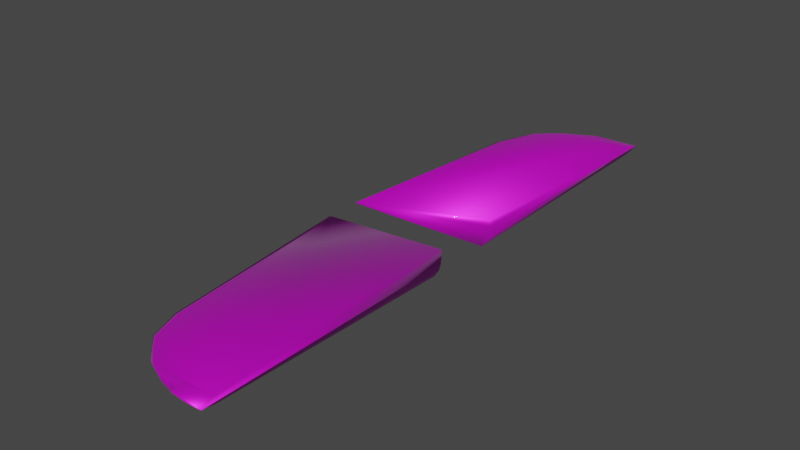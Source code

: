 # Source: emptryElevator.blend  (saved by Blender 2.93.21; exported with 4.5.12 LTS)
import bpy
from mathutils import Matrix  # noqa: F401  (used for matrix-valued properties, if any)

bpy.ops.wm.read_factory_settings(use_empty=True)
scene = bpy.context.scene
scene.name = 'Scene'

# ---- collections
col_collection = bpy.data.collections.new('Collection'); scene.collection.children.link(col_collection)

# ---- images (referenced by path relative to the original .blend; pixels are not part of the script)
import os
ASSET_DIR = os.environ.get("B2B_ASSET_DIR", "")  # directory of the original .blend (textures are referenced by path, not embedded)
HERE = os.path.dirname(os.path.abspath(__file__))  # packed textures are extracted next to this script under _unpacked/

def load_image(name, relpath, width, height, colorspace="sRGB"):
    """Load a texture the original file referenced (path relative to the .blend, or extracted next to this script)."""
    p = next((c for c in (os.path.join(HERE, relpath), os.path.join(ASSET_DIR, relpath)) if relpath and os.path.exists(c)), "")
    if p:
        img = bpy.data.images.load(p, check_existing=True)
        img.name = name
    else:  # same state as the original file: an image datablock whose file is absent (Cycles renders it pink)
        img = bpy.data.images.new(name, width, height)
        img.source = "FILE"
        img.filepath = "//" + (relpath or name)
    img.colorspace_settings.name = colorspace
    return img
img_lysanderpaintyellow_png_001 = load_image('LysanderPaintYellow.png.001', 'LysanderPaintYellow.png', 1024, 1024, 'sRGB')

# ---- materials (node trees are filled in below, after node groups)
mat_bcatp_lysander = bpy.data.materials.new('BCATP_Lysander')
mat_bcatp_lysander.use_transparent_shadow = False

# ---- material node trees
mat_bcatp_lysander.use_nodes = True; mat_bcatp_lysander.node_tree.nodes.clear()
_N = mat_bcatp_lysander.node_tree.nodes; _L = mat_bcatp_lysander.node_tree.links
n0 = _N.new('ShaderNodeBsdfPrincipled'); n0.name = 'Principled BSDF'; n0.location = (10, 300)
n0.distribution = 'GGX'
n0.subsurface_method = 'BURLEY'
n0.inputs[1].default_value = 0.5809
n0.inputs[2].default_value = 0.4706
n0.inputs[3].default_value = 1.45
n0.inputs[13].default_value = 0.7647
n0.inputs[19].default_value = 0.04779
n0.inputs[24].default_value = 0.03382
n0.inputs[27].default_value = (0.0, 0.0, 0.0, 1.0)
n0.inputs[28].default_value = 1.0
n1 = _N.new('ShaderNodeOutputMaterial'); n1.name = 'Material Output'; n1.location = (300, 300)
n2 = _N.new('ShaderNodeTexImage'); n2.name = 'Image Texture'; n2.location = (-280, 280)
n2.image = img_lysanderpaintyellow_png_001
n3 = _N.new('ShaderNodeMix'); n3.name = 'Mix'; n3.location = (-260, 180)
n3.data_type = 'RGBA'
n3.inputs[0].default_value = 0.5809
n3.inputs[7].default_value = (1.0, 1.0, 1.0, 1.0)
n4 = _N.new('ShaderNodeMix'); n4.name = 'Mix.001'; n4.location = (-160, 180)
n4.data_type = 'RGBA'
n4.inputs[0].default_value = 0.1985
n4.inputs[6].default_value = (1.0, 1.0, 1.0, 1.0)
_L.new(n0.outputs[0], n1.inputs[0])
_L.new(n2.outputs[0], n0.inputs[0])
_L.new(n2.outputs[0], n3.inputs[6])
_L.new(n3.outputs[2], n4.inputs[7])
_L.new(n4.outputs[2], n0.inputs[14])
n1.is_active_output = True

# ---- world
world_world = bpy.data.worlds.new('World'); scene.world = world_world
world_world.use_nodes = True; world_world.node_tree.nodes.clear()
_N = world_world.node_tree.nodes; _L = world_world.node_tree.links
n0 = _N.new('ShaderNodeOutputWorld'); n0.name = 'World Output'; n0.location = (300, 300)
n1 = _N.new('ShaderNodeBackground'); n1.name = 'Background'; n1.location = (10, 300)
n1.inputs[0].default_value = (0.05088, 0.05088, 0.05088, 1.0)
_L.new(n1.outputs[0], n0.inputs[0])
n0.is_active_output = True
world_world.color = (0.05088, 0.05088, 0.05088)
world_world.use_sun_shadow = False
world_world.sun_shadow_jitter_overblur = 0.0

# ---- meshes
me_elevator = bpy.data.meshes.new('elevator')
me_elevator.from_pydata([(0.4391, 1.458, -0.00802), (0.5956, 0.153, -0.02699), (0.6212, 0.1521, -0.03367), (0.4613, -1.325, 0.0006351), (0.1733, 1.824, -0.003936), (-0.1778, 1.927, 0.003822), (0.2211, -1.715, -0.0002745), (-0.2491, -1.719, -0.03515), (0.4206, 1.458, -0.005827), (0.443, -1.325, 0.003821), (0.1562, 1.824, -0.001395), (0.1979, -1.693, 0.005476), (-0.2718, -1.794, 0.01769), (0.3611, -1.587, -0.0001002), (0.3431, -1.587, 0.002519), (0.3632, 1.661, -0.00649), (0.3449, 1.662, -0.004124), (0.003436, -1.821, 0.002778), (0.02906, 1.888, 0.0006639), (0.6079, -0.07705, -0.0253), (-0.2718, -1.721, 0.03288), (-0.2334, -0.1685, -0.06763), (0.2723, -1.651, 0.006124), (0.2911, -1.651, -0.0001874), (0.6283, -0.07444, -0.03327), (-0.2764, -1.824, 0.005558), (-0.2837, -0.1699, 0.09763), (0.203, 1.795, -0.00155), (0.2104, 1.805, -0.003887), (-0.2791, 1.929, 0.01042), (-0.2672, 0.249, 0.08283), (-0.2655, 1.841, 0.02963), (-0.2464, 1.827, -0.02676), (-0.2309, 0.2553, -0.07277), (0.4346, 1.47, -0.007928), (-0.2697, 0.2522, 0.005031), (-0.272, 0.2506, 0.04393), (-0.2789, 1.927, 0.011), (-0.2584, 0.2537, -0.03387), (-0.2526, 1.874, -0.01446), (-0.2724, -0.1692, 0.015), (-0.2809, -0.1696, 0.05631), (-0.2656, -1.771, -0.0148), (-0.2558, -0.1689, -0.02632), (-0.03695, -1.707, 0.01918), (-0.014, -1.717, -0.01771), (-0.03655, 1.826, -0.01958), (-0.05466, 1.833, 0.01662), (-0.06684, 1.916, 0.00175), (-0.06655, 1.914, 0.002103), (-0.1784, 1.928, 0.005596), (-0.2789, 1.928, 0.009879), (-0.06612, 1.914, 0.001242), (-0.177, 1.926, 0.004594), (0.219, -1.713, 0.0002524), (-0.000264, -1.81, 0.00428), (-0.2758, -1.82, 0.007182), (0.3585, -1.587, 0.000282)], [(50, 53), (5, 53)], [(27, 16, 15, 28, 4), (42, 7, 45, 17, 25), (3, 9, 14, 57, 13), (8, 34, 15, 16), (3, 24, 19, 9), (3, 13, 23, 6, 45, 7, 21, 24), (9, 19, 26, 20, 44, 11, 22, 14), (41, 12, 20, 26), (26, 19, 24, 21, 43, 40, 41), (17, 55, 56, 25), (1, 2, 0, 8), (27, 10, 47, 31, 30, 1, 8, 16), (10, 4, 18), (5, 29, 37, 50, 49, 48), (2, 33, 32, 46, 4, 28, 15, 34, 0), (36, 30, 31, 37), (30, 36, 35, 38, 33, 2, 1), (34, 8, 0), (38, 35, 29, 51, 39), (35, 36, 37, 29), (33, 38, 39, 32), (42, 43, 21, 7), (25, 56, 12, 41, 40), (25, 40, 43, 42), (18, 48, 49, 47, 10), (46, 52, 48, 18, 4), (51, 53, 52, 46, 32, 39), (47, 49, 50, 37, 31), (48, 52, 5), (55, 54, 11, 44), (17, 45, 6), (17, 6, 54, 55), (56, 55, 44, 20, 12), (13, 57, 54, 6, 23), (22, 11, 54, 57, 14), (10, 27, 4), (29, 5, 51)])
me_elevator.polygons.foreach_set('use_smooth', [1, 1, 1, 1, 1, 1, 1, 1, 1, 1, 1, 1, 1, 1, 1, 1, 1, 1, 1, 1, 1, 1, 1, 1, 1, 1, 1, 1, 1, 0, 0, 0, 0, 1, 1, 1, 1])
_uv = me_elevator.uv_layers.new(name='UVMap')
_uv.uv.foreach_set('vector', [0.7492, 0.5656, 0.7342, 0.5768, 0.7322, 0.5768, 0.7484, 0.5647, 0.7524, 0.5631, 0.6972, 0.705, 0.6956, 0.7093, 0.6705, 0.71, 0.6683, 0.7014, 0.6981, 0.7007, 0.6259, 0.6594, 0.6279, 0.6594, 0.6388, 0.6813, 0.6371, 0.6813, 0.6368, 0.6813, 0.7262, 0.594, 0.7247, 0.5929, 0.7322, 0.5768, 0.7342, 0.5768, 0.6259, 0.6594, 0.6063, 0.5544, 0.6085, 0.5546, 0.6279, 0.6594, 0.6207, 0.7438, 0.6307, 0.7217, 0.638, 0.7162, 0.6453, 0.7107, 0.6705, 0.71, 0.6956, 0.7093, 0.6981, 0.8389, 0.6063, 0.8487, 0.6279, 0.6594, 0.6085, 0.5546, 0.7048, 0.5615, 0.7045, 0.692, 0.6794, 0.691, 0.6543, 0.6901, 0.6464, 0.6866, 0.6388, 0.6813, 0.9054, 0.6935, 0.9026, 0.5569, 0.9041, 0.5631, 0.9097, 0.6935, 0.7215, 0.7038, 0.7215, 0.7799, 0.721, 0.7817, 0.7048, 0.7098, 0.7088, 0.7075, 0.713, 0.7057, 0.7172, 0.7045, 0.6751, 0.7006, 0.6755, 0.6998, 0.7047, 0.7003, 0.7048, 0.7007, 0.7076, 0.7037, 0.7048, 0.7038, 0.7242, 0.594, 0.7262, 0.594, 0.7492, 0.5656, 0.7542, 0.5631, 0.7768, 0.5624, 0.7993, 0.5616, 0.8005, 0.6955, 0.7076, 0.7037, 0.7262, 0.594, 0.7342, 0.5768, 0.7542, 0.5631, 0.7524, 0.5631, 0.7677, 0.5577, 0.6981, 0.7092, 0.6984, 0.7007, 0.6984, 0.7007, 0.6983, 0.7091, 0.6984, 0.7183, 0.6984, 0.7183, 0.8005, 0.5544, 0.8913, 0.5649, 0.8882, 0.6969, 0.8658, 0.6963, 0.8434, 0.6958, 0.8395, 0.6941, 0.8236, 0.6817, 0.8165, 0.6654, 0.8161, 0.6644, 0.9228, 0.5546, 0.9267, 0.5544, 0.9267, 0.6883, 0.9255, 0.6955, 0.7376, 0.7796, 0.7334, 0.7796, 0.7293, 0.779, 0.7253, 0.7776, 0.7215, 0.775, 0.7372, 0.7038, 0.7376, 0.706, 0.7247, 0.5929, 0.7262, 0.594, 0.7242, 0.594, 0.9144, 0.5551, 0.9188, 0.5548, 0.9254, 0.6958, 0.9253, 0.6956, 0.922, 0.6912, 0.9188, 0.5548, 0.9228, 0.5546, 0.9255, 0.6955, 0.9254, 0.6958, 0.9097, 0.5553, 0.9144, 0.5551, 0.922, 0.6912, 0.9204, 0.6873, 0.899, 0.5588, 0.8961, 0.6935, 0.8913, 0.6935, 0.8964, 0.5632, 0.9015, 0.5544, 0.9016, 0.5547, 0.9026, 0.5569, 0.9054, 0.6935, 0.9008, 0.6935, 0.9015, 0.5544, 0.9008, 0.6935, 0.8961, 0.6935, 0.899, 0.5588, 0.7677, 0.5577, 0.7779, 0.5553, 0.7778, 0.5555, 0.7768, 0.5624, 0.7542, 0.5631, 0.8658, 0.6963, 0.8686, 0.7039, 0.8687, 0.7041, 0.8586, 0.7015, 0.8434, 0.6958, 0.8913, 0.7057, 0.8804, 0.7053, 0.8686, 0.7039, 0.8658, 0.6963, 0.8882, 0.6969, 0.8887, 0.7009, 0.7768, 0.5624, 0.7778, 0.5555, 0.7898, 0.5544, 0.8005, 0.5545, 0.7993, 0.5616, 0.8687, 0.7041, 0.8686, 0.7039, 0.8805, 0.7053, 0.6755, 0.6998, 0.652, 0.6918, 0.6543, 0.6901, 0.6794, 0.691, 0.6683, 0.7014, 0.6705, 0.71, 0.6453, 0.7107, 0.6751, 0.7006, 0.6518, 0.6919, 0.652, 0.6918, 0.6755, 0.6998, 0.7047, 0.7003, 0.6755, 0.6998, 0.6794, 0.691, 0.7045, 0.692, 0.7044, 0.6981, 0.6368, 0.6813, 0.6371, 0.6813, 0.652, 0.6918, 0.6518, 0.6919, 0.6443, 0.6866, 0.6464, 0.6866, 0.6543, 0.6901, 0.652, 0.6918, 0.6371, 0.6813, 0.6388, 0.6813, 0.7542, 0.5631, 0.7492, 0.5656, 0.7524, 0.5631, 0.6986, 0.7007, 0.6986, 0.7092, 0.6984, 0.7007])
_ca = me_elevator.color_attributes.new('Col', 'BYTE_COLOR', 'CORNER')
_ca.data.foreach_set('color', [1.0, 1.0, 1.0, 1.0, 1.0, 1.0, 1.0, 1.0, 1.0, 1.0, 1.0, 1.0, 1.0, 1.0, 1.0, 1.0, 1.0, 1.0, 1.0, 1.0, 1.0, 1.0, 1.0, 1.0, 1.0, 1.0, 1.0, 1.0, 1.0, 1.0, 1.0, 1.0, 1.0, 1.0, 1.0, 1.0, 1.0, 1.0, 1.0, 1.0, 1.0, 1.0, 1.0, 1.0, 1.0, 1.0, 1.0, 1.0, 1.0, 1.0, 1.0, 1.0, 1.0, 1.0, 1.0, 1.0, 1.0, 1.0, 1.0, 1.0, 1.0, 1.0, 1.0, 1.0, 1.0, 1.0, 1.0, 1.0, 1.0, 1.0, 1.0, 1.0, 1.0, 1.0, 1.0, 1.0, 1.0, 1.0, 1.0, 1.0, 1.0, 1.0, 1.0, 1.0, 1.0, 1.0, 1.0, 1.0, 1.0, 1.0, 1.0, 1.0, 1.0, 1.0, 1.0, 1.0, 1.0, 1.0, 1.0, 1.0, 1.0, 1.0, 1.0, 1.0, 1.0, 1.0, 1.0, 1.0, 1.0, 1.0, 1.0, 1.0, 1.0, 1.0, 1.0, 1.0, 1.0, 1.0, 1.0, 1.0, 1.0, 1.0, 1.0, 1.0, 1.0, 1.0, 1.0, 1.0, 1.0, 1.0, 1.0, 1.0, 1.0, 1.0, 1.0, 1.0, 1.0, 1.0, 1.0, 1.0, 1.0, 1.0, 1.0, 1.0, 1.0, 1.0, 1.0, 1.0, 1.0, 1.0, 1.0, 1.0, 1.0, 1.0, 1.0, 1.0, 1.0, 1.0, 1.0, 1.0, 1.0, 1.0, 1.0, 1.0, 1.0, 1.0, 1.0, 1.0, 1.0, 1.0, 1.0, 1.0, 1.0, 1.0, 1.0, 1.0, 1.0, 1.0, 1.0, 1.0, 1.0, 1.0, 1.0, 1.0, 1.0, 1.0, 1.0, 1.0, 1.0, 1.0, 1.0, 1.0, 1.0, 1.0, 1.0, 1.0, 1.0, 1.0, 1.0, 1.0, 1.0, 1.0, 1.0, 1.0, 1.0, 1.0, 1.0, 1.0, 1.0, 1.0, 1.0, 1.0, 1.0, 1.0, 1.0, 1.0, 1.0, 1.0, 1.0, 1.0, 1.0, 1.0, 1.0, 1.0, 1.0, 1.0, 1.0, 1.0, 1.0, 1.0, 1.0, 1.0, 1.0, 1.0, 1.0, 1.0, 1.0, 1.0, 1.0, 1.0, 1.0, 1.0, 1.0, 1.0, 1.0, 1.0, 1.0, 1.0, 1.0, 1.0, 1.0, 1.0, 1.0, 1.0, 1.0, 1.0, 1.0, 1.0, 1.0, 1.0, 1.0, 1.0, 1.0, 1.0, 1.0, 1.0, 1.0, 1.0, 1.0, 1.0, 1.0, 1.0, 1.0, 1.0, 1.0, 1.0, 1.0, 1.0, 1.0, 1.0, 1.0, 1.0, 1.0, 1.0, 1.0, 1.0, 1.0, 1.0, 1.0, 1.0, 1.0, 1.0, 1.0, 1.0, 1.0, 1.0, 1.0, 1.0, 1.0, 1.0, 1.0, 1.0, 1.0, 1.0, 1.0, 1.0, 1.0, 1.0, 1.0, 1.0, 1.0, 1.0, 1.0, 1.0, 1.0, 1.0, 1.0, 1.0, 1.0, 1.0, 1.0, 1.0, 1.0, 1.0, 1.0, 1.0, 1.0, 1.0, 1.0, 1.0, 1.0, 1.0, 1.0, 1.0, 1.0, 1.0, 1.0, 1.0, 1.0, 1.0, 1.0, 1.0, 1.0, 1.0, 1.0, 1.0, 1.0, 1.0, 1.0, 1.0, 1.0, 1.0, 1.0, 1.0, 1.0, 1.0, 1.0, 1.0, 1.0, 1.0, 1.0, 1.0, 1.0, 1.0, 1.0, 1.0, 1.0, 1.0, 1.0, 1.0, 1.0, 1.0, 1.0, 1.0, 1.0, 1.0, 1.0, 1.0, 1.0, 1.0, 1.0, 1.0, 1.0, 1.0, 1.0, 1.0, 1.0, 1.0, 1.0, 1.0, 1.0, 1.0, 1.0, 1.0, 1.0, 1.0, 1.0, 1.0, 1.0, 1.0, 1.0, 1.0, 1.0, 1.0, 1.0, 1.0, 1.0, 1.0, 1.0, 1.0, 1.0, 1.0, 1.0, 1.0, 1.0, 1.0, 1.0, 1.0, 1.0, 1.0, 1.0, 1.0, 1.0, 1.0, 1.0, 1.0, 1.0, 1.0, 1.0, 1.0, 1.0, 1.0, 1.0, 1.0, 1.0, 1.0, 1.0, 1.0, 1.0, 1.0, 1.0, 1.0, 1.0, 1.0, 1.0, 1.0, 1.0, 1.0, 1.0, 1.0, 1.0, 1.0, 1.0, 1.0, 1.0, 1.0, 1.0, 1.0, 1.0, 1.0, 1.0, 1.0, 1.0, 1.0, 1.0, 1.0, 1.0, 1.0, 1.0, 1.0, 1.0, 1.0, 1.0, 1.0, 1.0, 1.0, 1.0, 1.0, 1.0, 1.0, 1.0, 1.0, 1.0, 1.0, 1.0, 1.0, 1.0, 1.0, 1.0, 1.0, 1.0, 1.0, 1.0, 1.0, 1.0, 1.0, 1.0, 1.0, 1.0, 1.0, 1.0, 1.0, 1.0, 1.0, 1.0, 1.0, 1.0, 1.0, 1.0, 1.0, 1.0, 1.0, 1.0, 1.0, 1.0, 1.0, 1.0, 1.0, 1.0, 1.0, 1.0, 1.0, 1.0, 1.0, 1.0, 1.0, 1.0, 1.0, 1.0, 1.0, 1.0, 1.0, 1.0, 1.0, 1.0, 1.0, 1.0, 1.0, 1.0, 1.0, 1.0, 1.0, 1.0, 1.0, 1.0, 1.0, 1.0, 1.0, 1.0, 1.0, 1.0, 1.0, 1.0, 1.0, 1.0, 1.0, 1.0, 1.0, 1.0, 1.0, 1.0, 1.0, 1.0, 1.0, 1.0, 1.0, 1.0, 1.0, 1.0, 1.0, 1.0, 1.0, 1.0, 1.0, 1.0, 1.0, 1.0, 1.0, 1.0, 1.0, 1.0, 1.0, 1.0, 1.0, 1.0, 1.0, 1.0, 1.0, 1.0, 1.0, 1.0, 1.0, 1.0, 1.0, 1.0, 1.0, 1.0, 1.0, 1.0, 1.0, 1.0, 1.0, 1.0, 1.0, 1.0, 1.0, 1.0, 1.0, 1.0, 1.0, 1.0, 1.0, 1.0, 1.0, 1.0, 1.0, 1.0, 1.0, 1.0, 1.0, 1.0, 1.0, 1.0, 1.0, 1.0, 1.0, 1.0, 1.0, 1.0, 1.0, 1.0, 1.0, 1.0, 1.0, 1.0, 1.0, 1.0, 1.0, 1.0, 1.0, 1.0, 1.0, 1.0, 1.0, 1.0, 1.0, 1.0, 1.0, 1.0, 1.0, 1.0, 1.0, 1.0, 1.0, 1.0, 1.0, 1.0, 1.0, 1.0, 1.0, 1.0, 1.0, 1.0, 1.0, 1.0, 1.0, 1.0, 1.0, 1.0, 1.0, 1.0, 1.0, 1.0, 1.0, 1.0, 1.0, 1.0, 1.0, 1.0, 1.0, 1.0, 1.0, 1.0, 1.0, 1.0, 1.0, 1.0, 1.0, 1.0, 1.0, 1.0, 1.0, 1.0, 1.0, 1.0, 1.0, 1.0, 1.0, 1.0, 1.0, 1.0, 1.0, 1.0, 1.0, 1.0, 1.0, 1.0, 1.0, 1.0, 1.0, 1.0, 1.0, 1.0, 1.0, 1.0, 1.0, 1.0, 1.0, 1.0, 1.0])
me_elevator.materials.append(mat_bcatp_lysander)
me_elevator.use_remesh_fix_poles = True
me_elevator.use_remesh_preserve_attributes = False
me_elevator.update()

# ---- objects
ob_elevator = bpy.data.objects.new('Elevator', me_elevator)
ob_emptyelevator = bpy.data.objects.new('emptyElevator', None)

# ---- transforms, parenting, visibility, modifiers, constraints
ob_elevator.parent = ob_emptyelevator
ob_elevator.matrix_parent_inverse = Matrix(((0.999, -0.0, 0.04433, 7.898), (-0.0, 1.0, -0.0, -0.01551), (-0.04433, -0.0, 0.999, -0.01481), (-0.0, -0.0, -0.0, 1.0)))
ob_elevator.location = (-8.163, 0.01551, -0.3353)
ob_elevator.rotation_euler = (7.264e-08, 0.002993, 3.142)
ob_elevator.scale = (1.0, 0.9671, 1.09)
_vg = ob_elevator.vertex_groups.new(name='Elevators')
ob_emptyelevator.location = (0.0, 0.0, 0.0)
ob_emptyelevator.rotation_euler = (0.0, -0.04434, 0.0)
ob_emptyelevator.scale = (1.0, 1.02, 1.0)

# ---- collection membership
col_collection.objects.link(ob_elevator)
col_collection.objects.link(ob_emptyelevator)

# ---- scene / render settings (as saved in the file)
scene.frame_start = 1; scene.frame_end = 250; scene.frame_set(1)
scene.render.engine = 'BLENDER_EEVEE_NEXT'
scene.cycles.use_denoising = False
scene.cycles.samples = 128
scene.cycles.sampling_pattern = 'TABULATED_SOBOL'
scene.cycles.use_adaptive_sampling = False
scene.cycles.use_light_tree = False
scene.view_settings.view_transform = 'Filmic'
bpy.context.view_layer.update()

# ---- added for rendering (the .blend has no active camera and no usable light): camera, sun
cam_auto = bpy.data.cameras.new('AutoCamera')
cam_auto.lens = 50.0
cam_auto.sensor_width = 36.0
cam_auto.clip_end = 1000.0
ob_auto_camera = bpy.data.objects.new('AutoCamera', cam_auto)
scene.collection.objects.link(ob_auto_camera)
ob_auto_camera.location = (3.08719, -4.29044, 2.83882)
ob_auto_camera.rotation_euler = (1.09748, -7.21219e-08, 0.694738)
scene.camera = ob_auto_camera
light_auto_sun = bpy.data.lights.new('AutoSun', 'SUN')
light_auto_sun.energy = 3.0
light_auto_sun.angle = 0.0523599
ob_auto_sun = bpy.data.objects.new('AutoSun', light_auto_sun)
scene.collection.objects.link(ob_auto_sun)
ob_auto_sun.rotation_euler = (0.872665, 0.174533, 0.523599)
bpy.context.view_layer.update()
